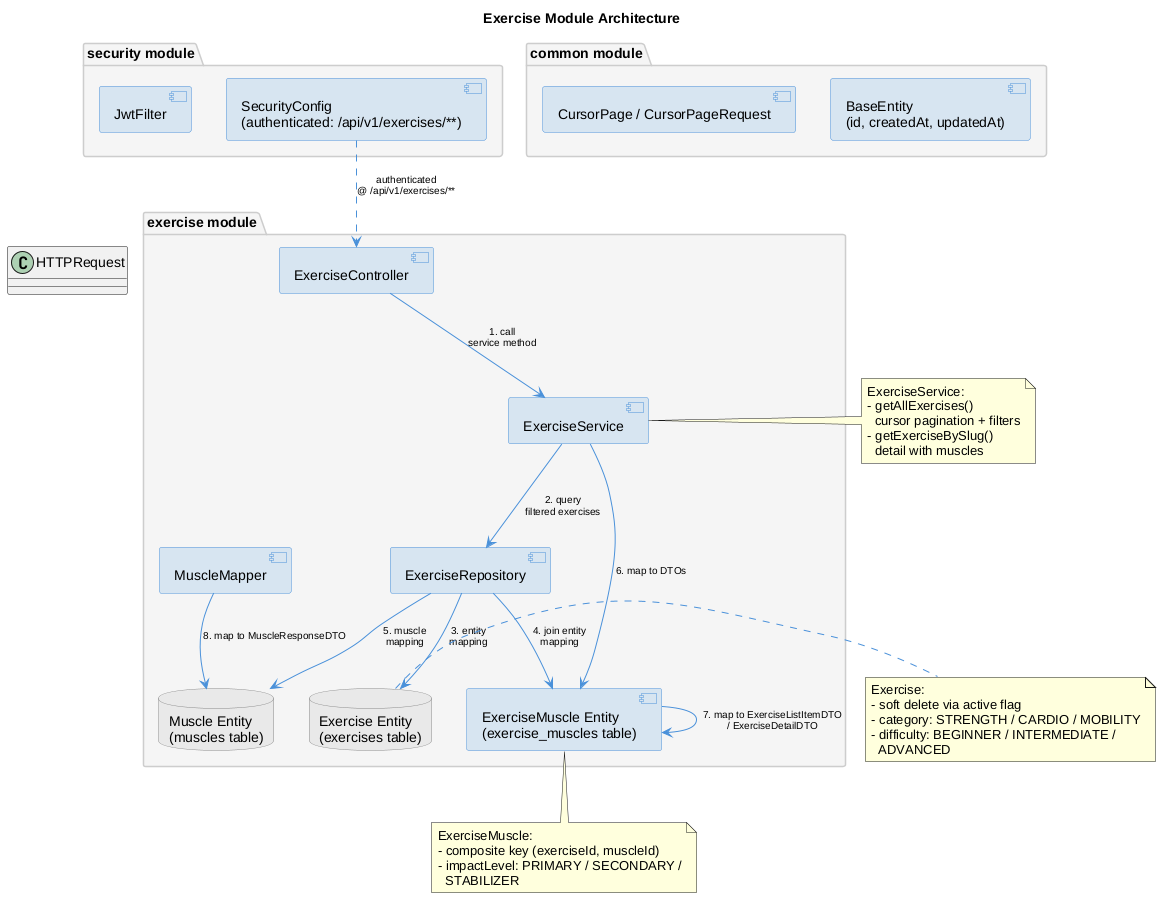

The diagram above was rendered by PlantUML. Its source (embedded in the PNG):
@startuml exercise-architecture

title Exercise Module Architecture

skinparam componentStyle uml2
skinparam backgroundColor #FEFEFE
skinparam component {
    BackgroundColor #D6E4F0
    BorderColor #4A90D9
}
skinparam database {
    BackgroundColor #E8E8E8
    BorderColor #888888
}
skinparam node {
    BackgroundColor #F0F0F0
    BorderColor #AAAAAA
}
skinparam package {
    BackgroundColor #F5F5F5
    BorderColor #CCCCCC
}

package "exercise module" as exmod {

    component "ExerciseController" as exc {
    }

    component "ExerciseService" as exs {
    }

    component "ExerciseRepository" as exr {
    }

    database "Exercise Entity\n(exercises table)" as ex {
    }

    database "ExerciseMuscle Entity\n(exercise_muscles table)" as exm {
    }

    database "Muscle Entity\n(muscles table)" as mus {
    }

    component "ExerciseMapper" as exm {
    }

    component "MuscleMapper" as mm {
    }
}

package "common module" as commod {
    component "CursorPage / CursorPageRequest" as cp {
    }

    component "BaseEntity\n(id, createdAt, updatedAt)" as be {
    }
}

package "security module" as secmod {
    component "JwtFilter" as jf {
    }

    component "SecurityConfig\n(authenticated: /api/v1/exercises/**)" as sc {
    }
}

skinparam arrowColor #4A90D9
skinparam arrowFontSize 10

HTTPRequest -[hidden]> exc : HTTP\nRequest
sc ..> exc : authenticated\n@ /api/v1/exercises/**

exc --> exs : 1. call\nservice method
exs --> exr : 2. query\nfiltered exercises
exr --> ex : 3. entity\nmapping
exr --> exm : 4. join entity\nmapping
exr --> mus : 5. muscle\nmapping

exs --> exm : 6. map to DTOs
exm --> exm : 7. map to ExerciseListItemDTO\n/ ExerciseDetailDTO
mm --> mus : 8. map to MuscleResponseDTO

note right of exs
  ExerciseService:
  - getAllExercises()
    cursor pagination + filters
  - getExerciseBySlug()
    detail with muscles
end note

note bottom of exm
  ExerciseMuscle:
  - composite key (exerciseId, muscleId)
  - impactLevel: PRIMARY / SECONDARY /
    STABILIZER
end note

note right of ex {
  Exercise:
  - soft delete via active flag
  - category: STRENGTH / CARDIO / MOBILITY
  - difficulty: BEGINNER / INTERMEDIATE /
    ADVANCED
}

@enduml